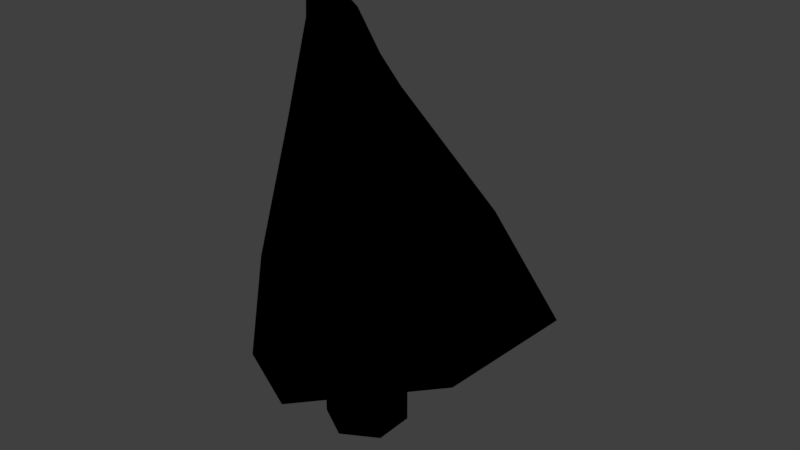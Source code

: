 # Source: Tree.blend  (saved by Blender 2.79.0; exported with 4.5.12 LTS)
import bpy
from mathutils import Matrix  # noqa: F401  (used for matrix-valued properties, if any)

bpy.ops.wm.read_factory_settings(use_empty=True)
scene = bpy.context.scene
scene.name = 'Scene'

# ---- collections
col_collection_1 = bpy.data.collections.new('Collection 1'); scene.collection.children.link(col_collection_1)

# ---- materials (node trees are filled in below, after node groups)
mat_mountain_001 = bpy.data.materials.new('Mountain.001')
mat_mountain_001.alpha_threshold = 0.0
mat_mountain_001.use_transparent_shadow = False
mat_mountain_001.roughness = 0.5
mat_leaves = bpy.data.materials.new('Leaves')
mat_leaves.alpha_threshold = 0.0
mat_leaves.use_transparent_shadow = False
mat_leaves.roughness = 0.5

# ---- material node trees
mat_mountain_001.use_nodes = True; mat_mountain_001.node_tree.nodes.clear()
_N = mat_mountain_001.node_tree.nodes; _L = mat_mountain_001.node_tree.links
n0 = _N.new('NodeUndefined'); n0.name = 'Geometry'; n0.location = (32, 503)
n1 = _N.new('NodeUndefined'); n1.name = 'Lamp Data'; n1.location = (45, 185)
n2 = _N.new('ShaderNodeVectorMath'); n2.name = 'Vector Math'; n2.location = (245, 251)
n2.operation = 'DOT_PRODUCT'
n3 = _N.new('ShaderNodeRGB'); n3.name = 'RGB'; n3.location = (230, -55)
n3.outputs[0].default_value = (0.08524, 0.04859, 0.007061, 1.0)
n4 = _N.new('NodeUndefined'); n4.name = 'Output.001'; n4.location = (753, 391)
n4.inputs[1].default_value = 1.0
n5 = _N.new('ShaderNodeMix'); n5.name = 'Mix'; n5.location = (590, 317)
n5.data_type = 'RGBA'
n6 = _N.new('ShaderNodeHueSaturation'); n6.name = 'Hue Saturation Value'; n6.location = (294, 91)
n6.inputs[2].default_value = 0.6
n7 = _N.new('ShaderNodeValToRGB'); n7.name = 'ColorRamp'; n7.location = (240, 547)
n7.color_ramp.interpolation = 'CONSTANT'
while len(n7.color_ramp.elements) > 1: n7.color_ramp.elements.remove(n7.color_ramp.elements[-1])
n7.color_ramp.elements[0].position = 0.0; n7.color_ramp.elements[0].color = (0.0, 0.0, 0.0, 1.0)
_e = n7.color_ramp.elements.new(0.7399); _e.color = (0.6452, 0.6452, 0.6452, 1.0)
_e = n7.color_ramp.elements.new(0.9783); _e.color = (1.0, 1.0, 1.0, 1.0)
_L.new(n0.outputs[5], n2.inputs[0])
_L.new(n1.outputs[1], n2.inputs[1])
_L.new(n3.outputs[0], n6.inputs[4])
_L.new(n5.outputs[2], n4.inputs[0])
_L.new(n2.outputs[1], n7.inputs[0])
_L.new(n7.outputs[0], n5.inputs[0])
_L.new(n3.outputs[0], n5.inputs[7])
_L.new(n6.outputs[0], n5.inputs[6])
mat_leaves.use_nodes = True; mat_leaves.node_tree.nodes.clear()
_N = mat_leaves.node_tree.nodes; _L = mat_leaves.node_tree.links
n0 = _N.new('NodeUndefined'); n0.name = 'Geometry'; n0.location = (32, 503)
n1 = _N.new('NodeUndefined'); n1.name = 'Lamp Data'; n1.location = (45, 185)
n2 = _N.new('ShaderNodeVectorMath'); n2.name = 'Vector Math'; n2.location = (245, 251)
n2.operation = 'DOT_PRODUCT'
n3 = _N.new('ShaderNodeRGB'); n3.name = 'RGB'; n3.location = (230, -55)
n3.outputs[0].default_value = (0.009031, 0.1503, 0.007122, 1.0)
n4 = _N.new('NodeUndefined'); n4.name = 'Output.001'; n4.location = (753, 391)
n4.inputs[1].default_value = 1.0
n5 = _N.new('ShaderNodeMix'); n5.name = 'Mix'; n5.location = (590, 317)
n5.data_type = 'RGBA'
n6 = _N.new('ShaderNodeHueSaturation'); n6.name = 'Hue Saturation Value'; n6.location = (294, 91)
n6.inputs[2].default_value = 0.6
n7 = _N.new('ShaderNodeValToRGB'); n7.name = 'ColorRamp'; n7.location = (240, 547)
n7.color_ramp.interpolation = 'CONSTANT'
while len(n7.color_ramp.elements) > 1: n7.color_ramp.elements.remove(n7.color_ramp.elements[-1])
n7.color_ramp.elements[0].position = 0.0; n7.color_ramp.elements[0].color = (0.0, 0.0, 0.0, 1.0)
_e = n7.color_ramp.elements.new(0.5); _e.color = (0.6452, 0.6452, 0.6452, 1.0)
_e = n7.color_ramp.elements.new(0.95); _e.color = (1.0, 1.0, 1.0, 1.0)
_L.new(n0.outputs[5], n2.inputs[0])
_L.new(n1.outputs[1], n2.inputs[1])
_L.new(n3.outputs[0], n6.inputs[4])
_L.new(n5.outputs[2], n4.inputs[0])
_L.new(n2.outputs[1], n7.inputs[0])
_L.new(n7.outputs[0], n5.inputs[0])
_L.new(n3.outputs[0], n5.inputs[7])
_L.new(n6.outputs[0], n5.inputs[6])

# ---- world
world_world = bpy.data.worlds.new('World'); scene.world = world_world
world_world.color = (0.05088, 0.05088, 0.05088)
world_world.use_sun_shadow = False
world_world.sun_shadow_jitter_overblur = 0.0
world_world.cycles.sampling_method = 'MANUAL'

# ---- lights
light_sun = bpy.data.lights.new('Sun', 'SUN')
light_sun.transmission_factor = 0.0
light_sun.angle = 0.1993
light_sun.energy = 1.0
light_sun.shadow_buffer_clip_start = 0.5
light_sun.shadow_soft_size = 0.1
light_sun.shadow_cascade_max_distance = 1000.0

# ---- meshes
me_tree = bpy.data.meshes.new('Tree')
me_tree.from_pydata([(-0.00592, 0.7935, 0.01053), (-0.6705, 0.4098, 0.01053), (-0.6705, -0.3576, 0.01053), (-0.00592, -0.7414, 0.01053), (0.6587, -0.3576, 0.01053), (0.6587, 0.4098, 0.01053), (0.8377, 2.834, 0.4228), (-1.339, 1.318, 0.2605), (-1.43, -1.427, 0.2782), (0.7982, -2.849, 0.4137), (3.117, -1.528, 0.5318), (3.209, 1.216, 0.5142), (-1.063, -0.04889, 1.556), (-0.00592, 0.7935, 0.3792), (0.6587, 0.4098, 0.3792), (0.6587, -0.3576, 0.3792), (-0.00592, -0.7414, 0.3792), (-0.6705, -0.3576, 0.3792), (-0.6705, 0.4098, 0.3792), (0.7712, 0.2174, 1.146), (0.4819, -0.8601, 1.111), (-0.5877, -1.121, 1.064), (-1.368, -0.3044, 1.051), (-1.079, 0.7731, 1.085), (-0.009056, 1.034, 1.133), (-0.3883, 0.3971, 1.394), (-0.7765, -0.2579, 1.378), (-1.121, 0.4135, 1.353), (-0.4029, -0.04501, 1.397), (-1.136, -0.02866, 1.356), (-0.7474, 0.6264, 1.372), (2.225, -0.5725, 0.7958), (-1.087, -1.377, 0.661), (-0.126, 1.964, 0.7136), (1.762, 1.387, 0.7859), (0.8009, -1.954, 0.7333), (-1.55, 0.5825, 0.6511)], [], [(1, 0, 5, 4, 3, 2), (28, 25, 12), (14, 13, 6, 11), (16, 15, 10, 9), (18, 17, 8, 7), (15, 14, 11, 10), (17, 16, 9, 8), (13, 18, 7, 6), (29, 26, 12), (30, 27, 12), (25, 30, 12), (26, 28, 12), (27, 29, 12), (0, 1, 18, 13), (2, 3, 16, 17), (4, 5, 14, 15), (1, 2, 17, 18), (3, 4, 15, 16), (5, 0, 13, 14), (36, 32, 22, 23), (35, 31, 20, 21), (34, 33, 24, 19), (33, 36, 23, 24), (32, 35, 21, 22), (31, 34, 19, 20), (23, 22, 29, 27), (21, 20, 28, 26), (19, 24, 30, 25), (24, 23, 27, 30), (22, 21, 26, 29), (20, 19, 25, 28), (10, 11, 34, 31), (8, 9, 35, 32), (6, 7, 36, 33), (11, 6, 33, 34), (9, 10, 31, 35), (7, 8, 32, 36)])
me_tree.polygons.foreach_set('use_smooth', [True] * 37)
me_tree.polygons.foreach_set('material_index', [0, 1, 1, 1, 1, 1, 1, 1, 1, 1, 1, 1, 1, 0, 0, 0, 0, 0, 0, 1, 1, 1, 1, 1, 1, 1, 1, 1, 1, 1, 1, 1, 1, 1, 1, 1, 1])
me_tree.materials.append(mat_mountain_001)
me_tree.materials.append(mat_leaves)
me_tree.use_remesh_preserve_volume = False
me_tree.use_remesh_preserve_attributes = False
me_tree.use_mirror_vertex_groups = False
me_tree.update()

# ---- objects
ob_sun = bpy.data.objects.new('Sun', light_sun)
ob_tree = bpy.data.objects.new('Tree', me_tree)

# ---- transforms, parenting, visibility, modifiers, constraints
ob_sun.location = (0.0, 0.0, 2.306)
ob_sun.rotation_euler = (-2.904, -3.014, -21.32)
ob_sun.lineart.crease_threshold = 0.0
ob_tree.location = (0.0, 0.0, 0.0)
ob_tree.scale = (0.09054, 0.09054, 0.4989)
ob_tree.lineart.crease_threshold = 0.0

# ---- collection membership
col_collection_1.objects.link(ob_sun)
col_collection_1.objects.link(ob_tree)

# ---- scene / render settings (as saved in the file)
scene.frame_start = 1; scene.frame_end = 250; scene.frame_set(1)
scene.render.engine = 'BLENDER_EEVEE_NEXT'
scene.render.resolution_percentage = 50
scene.render.dither_intensity = 0.0
scene.cycles.use_denoising = False
scene.cycles.samples = 128
scene.cycles.sampling_pattern = 'TABULATED_SOBOL'
scene.cycles.use_adaptive_sampling = False
scene.cycles.use_light_tree = False
scene.cycles.blur_glossy = 0.0
scene.cycles.sample_clamp_indirect = 0.0
scene.view_settings.view_transform = 'Standard'
bpy.context.view_layer.update()

# ---- added for rendering (the .blend has no active camera): camera
cam_auto = bpy.data.cameras.new('AutoCamera')
cam_auto.lens = 50.0
cam_auto.sensor_width = 36.0
cam_auto.clip_end = 1000.0
ob_auto_camera = bpy.data.objects.new('AutoCamera', cam_auto)
scene.collection.objects.link(ob_auto_camera)
ob_auto_camera.location = (1.02079, -1.13552, 1.14726)
ob_auto_camera.rotation_euler = (1.09748, -7.21219e-08, 0.694738)
scene.camera = ob_auto_camera
bpy.context.view_layer.update()
